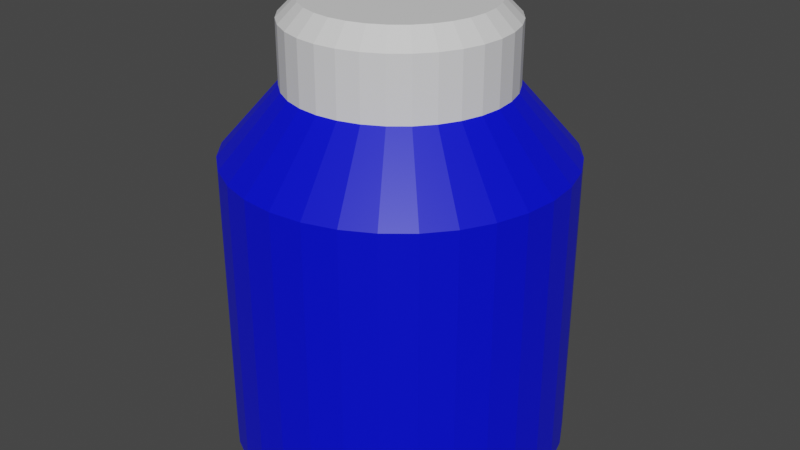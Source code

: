 # Source: Banka.blend  (saved by Blender 3.1.7; exported with 4.5.12 LTS)
import bpy
from mathutils import Matrix  # noqa: F401  (used for matrix-valued properties, if any)

bpy.ops.wm.read_factory_settings(use_empty=True)
scene = bpy.context.scene
scene.name = 'Scene'

# ---- collections
col_collection = bpy.data.collections.new('Collection'); scene.collection.children.link(col_collection)

# ---- materials (node trees are filled in below, after node groups)
mat_material = bpy.data.materials.new('Material')
mat_material.alpha_threshold = 0.0
mat_material.use_transparent_shadow = False
mat_material.line_color = (0.0, 0.0, 0.0, 1.0)
mat_material_001 = bpy.data.materials.new('Material.001')
mat_material_001.use_transparent_shadow = False

# ---- node groups
ng_auto_smooth = bpy.data.node_groups.new('Auto Smooth', 'GeometryNodeTree')
_s = ng_auto_smooth.interface.new_socket(name='Geometry', in_out='OUTPUT', socket_type='NodeSocketGeometry')
_s = ng_auto_smooth.interface.new_socket(name='Geometry', in_out='INPUT', socket_type='NodeSocketGeometry')
_s = ng_auto_smooth.interface.new_socket(name='Angle', in_out='INPUT', socket_type='NodeSocketFloat')
_s.subtype = 'ANGLE'
_s.min_value = 0.0
_s.max_value = 3.142
ng_auto_smooth.is_modifier = True
_N = ng_auto_smooth.nodes; _L = ng_auto_smooth.links
n0 = _N.new('NodeGroupOutput'); n0.name = 'Group Output'; n0.location = (480, -100)
n1 = _N.new('NodeGroupInput'); n1.name = 'Group Input'; n1.location = (-420, -300)
n2 = _N.new('NodeGroupInput'); n2.name = 'Group Input.001'; n2.location = (-60, -100)
n3 = _N.new('GeometryNodeSetShadeSmooth'); n3.name = 'Set Shade Smooth'; n3.location = (120, -100)
n3.domain = 'EDGE'
n4 = _N.new('GeometryNodeSetShadeSmooth'); n4.name = 'Set Shade Smooth.001'; n4.location = (300, -100)
n5 = _N.new('GeometryNodeInputMeshEdgeAngle'); n5.name = 'Edge Angle'; n5.location = (-420, -220)
n6 = _N.new('GeometryNodeInputEdgeSmooth'); n6.name = 'Is Edge Smooth'; n6.location = (-60, -160)
n7 = _N.new('GeometryNodeInputShadeSmooth'); n7.name = 'Is Face Smooth'; n7.location = (-240, -340)
n8 = _N.new('FunctionNodeBooleanMath'); n8.name = 'Boolean Math'; n8.location = (-60, -220)
n9 = _N.new('FunctionNodeCompare'); n9.name = 'Compare'; n9.location = (-240, -180)
n9.operation = 'LESS_EQUAL'
_L.new(n5.outputs[0], n9.inputs[0])
_L.new(n4.outputs[0], n0.inputs[0])
_L.new(n1.outputs[1], n9.inputs[1])
_L.new(n9.outputs[0], n8.inputs[0])
_L.new(n7.outputs[0], n8.inputs[1])
_L.new(n2.outputs[0], n3.inputs[0])
_L.new(n6.outputs[0], n3.inputs[1])
_L.new(n3.outputs[0], n4.inputs[0])
_L.new(n8.outputs[0], n3.inputs[2])
n0.is_active_output = True

# ---- material node trees
mat_material.use_nodes = True; mat_material.node_tree.nodes.clear()
_N = mat_material.node_tree.nodes; _L = mat_material.node_tree.links
n0 = _N.new('ShaderNodeOutputMaterial'); n0.name = 'Material Output'; n0.location = (300, 300)
n1 = _N.new('ShaderNodeBsdfPrincipled'); n1.name = 'Principled BSDF'; n1.location = (10, 300)
n1.distribution = 'GGX'
n1.subsurface_method = 'RANDOM_WALK_SKIN'
n1.inputs[0].default_value = (0.0, 0.003671, 0.8, 1.0)
n1.inputs[2].default_value = 0.4
n1.inputs[3].default_value = 1.45
n1.inputs[27].default_value = (0.0, 0.0, 0.0, 1.0)
n1.inputs[28].default_value = 1.0
_L.new(n1.outputs[0], n0.inputs[0])
n0.is_active_output = True
mat_material_001.use_nodes = True; mat_material_001.node_tree.nodes.clear()
_N = mat_material_001.node_tree.nodes; _L = mat_material_001.node_tree.links
n0 = _N.new('ShaderNodeBsdfPrincipled'); n0.name = 'Principled BSDF'; n0.location = (10, 300)
n0.distribution = 'GGX'
n0.subsurface_method = 'RANDOM_WALK_SKIN'
n0.inputs[3].default_value = 1.45
n0.inputs[27].default_value = (0.0, 0.0, 0.0, 1.0)
n0.inputs[28].default_value = 1.0
n1 = _N.new('ShaderNodeOutputMaterial'); n1.name = 'Material Output'; n1.location = (300, 300)
_L.new(n0.outputs[0], n1.inputs[0])
n1.is_active_output = True

# ---- world
world_world = bpy.data.worlds.new('World'); scene.world = world_world
world_world.use_nodes = True; world_world.node_tree.nodes.clear()
_N = world_world.node_tree.nodes; _L = world_world.node_tree.links
n0 = _N.new('ShaderNodeOutputWorld'); n0.name = 'World Output'; n0.location = (300, 300)
n1 = _N.new('ShaderNodeBackground'); n1.name = 'Background'; n1.location = (10, 300)
n1.inputs[0].default_value = (0.05088, 0.05088, 0.05088, 1.0)
_L.new(n1.outputs[0], n0.inputs[0])
n0.is_active_output = True
world_world.color = (0.05088, 0.05088, 0.05088)
world_world.use_sun_shadow = False
world_world.sun_shadow_jitter_overblur = 0.0

# ---- meshes
me_cylinder = bpy.data.meshes.new('Cylinder')
me_cylinder.from_pydata([(0.0, 1.0, 1.0), (0.1951, 0.9808, 1.0), (0.3827, 0.9239, 1.0), (0.5556, 0.8315, 1.0), (0.7071, 0.7071, 1.0), (0.8315, 0.5556, 1.0), (0.9239, 0.3827, 1.0), (0.9808, 0.1951, 1.0), (1.0, -4.371e-08, 1.0), (0.9808, -0.1951, 1.0), (0.9239, -0.3827, 1.0), (0.8315, -0.5556, 1.0), (0.7071, -0.7071, 1.0), (0.5556, -0.8315, 1.0), (0.3827, -0.9239, 1.0), (0.1951, -0.9808, 1.0), (-8.742e-08, -1.0, 1.0), (-0.1951, -0.9808, 1.0), (-0.3827, -0.9239, 1.0), (-0.5556, -0.8315, 1.0), (-0.7071, -0.7071, 1.0), (-0.8315, -0.5556, 1.0), (-0.9239, -0.3827, 1.0), (-0.9808, -0.1951, 1.0), (-1.0, 1.192e-08, 1.0), (-0.9808, 0.1951, 1.0), (-0.9239, 0.3827, 1.0), (-0.8315, 0.5556, 1.0), (-0.7071, 0.7071, 1.0), (-0.5556, 0.8315, 1.0), (-0.3827, 0.9239, 1.0), (-0.1951, 0.9808, 1.0), (-0.1262, 0.6343, 1.399), (-0.2475, 0.5975, 1.399), (-0.3593, 0.5378, 1.399), (-0.4573, 0.4573, 1.399), (-0.5378, 0.3593, 1.399), (-0.5975, 0.2475, 1.399), (-0.6343, 0.1262, 1.399), (-0.6468, 1.133e-09, 1.399), (-0.6343, -0.1262, 1.399), (-0.5975, -0.2475, 1.399), (-0.5378, -0.3593, 1.399), (-0.4573, -0.4573, 1.399), (-0.3593, -0.5378, 1.399), (-0.2475, -0.5975, 1.399), (-0.1262, -0.6343, 1.399), (-3.879e-08, -0.6468, 1.399), (0.1262, -0.6343, 1.399), (0.2475, -0.5975, 1.399), (0.3593, -0.5378, 1.399), (0.4573, -0.4573, 1.399), (0.5378, -0.3593, 1.399), (0.5975, -0.2475, 1.399), (0.6343, -0.1262, 1.399), (0.6468, -3.485e-08, 1.399), (0.6343, 0.1262, 1.399), (0.5975, 0.2475, 1.399), (0.5378, 0.3593, 1.399), (0.4573, 0.4573, 1.399), (0.3593, 0.5378, 1.399), (0.2475, 0.5975, 1.399), (1.775e-08, 0.6468, 1.399), (0.1262, 0.6343, 1.399), (0.02839, 0.7735, -0.7595), (-4.144e-08, 0.7198, -0.7542), (-0.02839, 0.7735, -0.7595), (0.1231, 0.7642, -0.7595), (0.1788, 0.7531, -0.7595), (0.1404, 0.7059, -0.7542), (0.2698, 0.7255, -0.7595), (0.3222, 0.7038, -0.7595), (0.2754, 0.665, -0.7542), (0.4061, 0.6589, -0.7595), (0.4534, 0.6274, -0.7595), (0.3999, 0.5985, -0.7542), (0.5269, 0.567, -0.7595), (0.567, 0.5269, -0.7595), (0.509, 0.509, -0.7542), (0.6274, 0.4534, -0.7595), (0.6589, 0.4061, -0.7595), (0.5985, 0.3999, -0.7542), (0.7038, 0.3222, -0.7595), (0.7255, 0.2698, -0.7595), (0.665, 0.2754, -0.7542), (0.7531, 0.1788, -0.7595), (0.7642, 0.1231, -0.7595), (0.7059, 0.1404, -0.7542), (0.7735, 0.02839, -0.7595), (0.7735, -0.02839, -0.7595), (0.7198, -4.657e-08, -0.7542), (0.7642, -0.1231, -0.7595), (0.7531, -0.1788, -0.7595), (0.7059, -0.1404, -0.7542), (0.7255, -0.2698, -0.7595), (0.7038, -0.3222, -0.7595), (0.665, -0.2754, -0.7542), (0.6589, -0.4061, -0.7595), (0.6274, -0.4534, -0.7595), (0.5985, -0.3999, -0.7542), (0.567, -0.5269, -0.7595), (0.5269, -0.567, -0.7595), (0.509, -0.509, -0.7542), (0.4534, -0.6274, -0.7595), (0.4061, -0.6589, -0.7595), (0.3999, -0.5985, -0.7542), (0.3222, -0.7038, -0.7595), (0.2698, -0.7255, -0.7595), (0.2754, -0.665, -0.7542), (0.1788, -0.7531, -0.7595), (0.1231, -0.7642, -0.7595), (0.1404, -0.7059, -0.7542), (0.02839, -0.7735, -0.7595), (-0.02839, -0.7735, -0.7595), (-6.822e-08, -0.7198, -0.7542), (-0.1231, -0.7642, -0.7595), (-0.1788, -0.7531, -0.7595), (-0.1404, -0.7059, -0.7542), (-0.2698, -0.7255, -0.7595), (-0.3222, -0.7038, -0.7595), (-0.2754, -0.665, -0.7542), (-0.4061, -0.6589, -0.7595), (-0.4534, -0.6274, -0.7595), (-0.3999, -0.5985, -0.7542), (-0.5269, -0.567, -0.7595), (-0.567, -0.5269, -0.7595), (-0.509, -0.509, -0.7542), (-0.6274, -0.4534, -0.7595), (-0.6589, -0.4061, -0.7595), (-0.5985, -0.3999, -0.7542), (-0.7038, -0.3222, -0.7595), (-0.7255, -0.2698, -0.7595), (-0.665, -0.2754, -0.7542), (-0.7531, -0.1788, -0.7595), (-0.7642, -0.1231, -0.7595), (-0.7059, -0.1404, -0.7542), (-0.7735, -0.02839, -0.7595), (-0.7735, 0.02839, -0.7595), (-0.7198, 1.141e-08, -0.7542), (-0.7642, 0.1231, -0.7595), (-0.7531, 0.1788, -0.7595), (-0.7059, 0.1404, -0.7542), (-0.7255, 0.2698, -0.7595), (-0.7038, 0.3222, -0.7595), (-0.665, 0.2754, -0.7542), (-0.6589, 0.4061, -0.7595), (-0.6274, 0.4534, -0.7595), (-0.5985, 0.3999, -0.7542), (-0.567, 0.5269, -0.7595), (-0.5269, 0.567, -0.7595), (-0.509, 0.509, -0.7542), (-0.4534, 0.6274, -0.7595), (-0.4061, 0.6589, -0.7595), (-0.3999, 0.5985, -0.7542), (-0.3222, 0.7038, -0.7595), (-0.2698, 0.7255, -0.7595), (-0.2754, 0.665, -0.7542), (-0.1788, 0.7531, -0.7595), (-0.1231, 0.7642, -0.7595), (-0.1404, 0.7059, -0.7542), (0.02839, 0.9692, -0.7971), (-0.02839, 0.9692, -0.7971), (0.0, 1.0, -0.7741), (0.1612, 0.9561, -0.7971), (0.1951, 0.9808, -0.7741), (0.2169, 0.945, -0.7971), (0.3447, 0.9063, -0.7971), (0.3827, 0.9239, -0.7741), (0.3971, 0.8845, -0.7971), (0.5148, 0.8216, -0.7971), (0.5556, 0.8315, -0.7741), (0.5621, 0.7901, -0.7971), (0.6652, 0.7054, -0.7971), (0.7071, 0.7071, -0.7741), (0.7054, 0.6652, -0.7971), (0.7901, 0.5621, -0.7971), (0.8315, 0.5556, -0.7741), (0.8216, 0.5148, -0.7971), (0.8845, 0.3971, -0.7971), (0.9239, 0.3827, -0.7741), (0.9063, 0.3447, -0.7971), (0.945, 0.2169, -0.7971), (0.9808, 0.1951, -0.7741), (0.9561, 0.1612, -0.7971), (0.9692, 0.02839, -0.7971), (1.0, -4.371e-08, -0.7741), (0.9692, -0.02839, -0.7971), (0.9561, -0.1612, -0.7971), (0.9808, -0.1951, -0.7741), (0.945, -0.2169, -0.7971), (0.9063, -0.3447, -0.7971), (0.9239, -0.3827, -0.7741), (0.8845, -0.3971, -0.7971), (0.8216, -0.5148, -0.7971), (0.8315, -0.5556, -0.7741), (0.7901, -0.5621, -0.7971), (0.7054, -0.6652, -0.7971), (0.7071, -0.7071, -0.7741), (0.6652, -0.7054, -0.7971), (0.5621, -0.7901, -0.7971), (0.5556, -0.8315, -0.7741), (0.5148, -0.8216, -0.7971), (0.3971, -0.8845, -0.7971), (0.3827, -0.9239, -0.7741), (0.3447, -0.9063, -0.7971), (0.2169, -0.945, -0.7971), (0.1951, -0.9808, -0.7741), (0.1612, -0.9561, -0.7971), (0.02839, -0.9692, -0.7971), (-8.742e-08, -1.0, -0.7741), (-0.02839, -0.9692, -0.7971), (-0.1612, -0.9561, -0.7971), (-0.1951, -0.9808, -0.7741), (-0.2169, -0.945, -0.7971), (-0.3447, -0.9063, -0.7971), (-0.3827, -0.9239, -0.7741), (-0.3971, -0.8845, -0.7971), (-0.5148, -0.8216, -0.7971), (-0.5556, -0.8315, -0.7741), (-0.5621, -0.7901, -0.7971), (-0.6652, -0.7054, -0.7971), (-0.7071, -0.7071, -0.7741), (-0.7054, -0.6652, -0.7971), (-0.7901, -0.5621, -0.7971), (-0.8315, -0.5556, -0.7741), (-0.8216, -0.5148, -0.7971), (-0.8845, -0.3971, -0.7971), (-0.9239, -0.3827, -0.7741), (-0.9063, -0.3447, -0.7971), (-0.945, -0.2169, -0.7971), (-0.9808, -0.1951, -0.7741), (-0.9561, -0.1612, -0.7971), (-0.9692, -0.02839, -0.7971), (-1.0, 1.192e-08, -0.7741), (-0.9692, 0.02839, -0.7971), (-0.9561, 0.1612, -0.7971), (-0.9808, 0.1951, -0.7741), (-0.945, 0.2169, -0.7971), (-0.9063, 0.3447, -0.7971), (-0.9239, 0.3827, -0.7741), (-0.8845, 0.3971, -0.7971), (-0.8216, 0.5148, -0.7971), (-0.8315, 0.5556, -0.7741), (-0.7901, 0.5621, -0.7971), (-0.7054, 0.6652, -0.7971), (-0.7071, 0.7071, -0.7741), (-0.6652, 0.7054, -0.7971), (-0.5621, 0.7901, -0.7971), (-0.5556, 0.8315, -0.7741), (-0.5148, 0.8216, -0.7971), (-0.3971, 0.8845, -0.7971), (-0.3827, 0.9239, -0.7741), (-0.3447, 0.9063, -0.7971), (-0.2169, 0.945, -0.7971), (-0.1951, 0.9808, -0.7741), (-0.1612, 0.9561, -0.7971), (0.1053, 0.5294, 1.87), (0.1262, 0.6343, 1.763), (0.2066, 0.4987, 1.87), (0.2475, 0.5975, 1.763), (0.2999, 0.4488, 1.87), (0.3593, 0.5378, 1.763), (0.3817, 0.3817, 1.87), (0.4573, 0.4573, 1.763), (0.4488, 0.2999, 1.87), (0.5378, 0.3593, 1.763), (0.4987, 0.2066, 1.87), (0.5975, 0.2475, 1.763), (0.5294, 0.1053, 1.87), (0.6343, 0.1262, 1.763), (0.5398, -2.794e-08, 1.87), (0.6468, -3.485e-08, 1.763), (0.5294, -0.1053, 1.87), (0.6343, -0.1262, 1.763), (0.4987, -0.2066, 1.87), (0.5975, -0.2475, 1.763), (0.4488, -0.2999, 1.87), (0.5378, -0.3593, 1.763), (0.3817, -0.3817, 1.87), (0.4573, -0.4573, 1.763), (0.2999, -0.4488, 1.87), (0.3593, -0.5378, 1.763), (0.2066, -0.4987, 1.87), (0.2475, -0.5975, 1.763), (0.1053, -0.5294, 1.87), (0.1262, -0.6343, 1.763), (6.054e-08, -0.5398, 1.87), (2.773e-08, -0.6468, 1.763), (-0.1053, -0.5294, 1.87), (-0.1262, -0.6343, 1.763), (-0.2066, -0.4987, 1.87), (-0.2475, -0.5975, 1.763), (-0.2999, -0.4488, 1.87), (-0.3593, -0.5378, 1.763), (-0.3817, -0.3817, 1.87), (-0.4573, -0.4573, 1.763), (-0.4488, -0.2999, 1.87), (-0.5378, -0.3593, 1.763), (-0.4987, -0.2066, 1.87), (-0.5975, -0.2475, 1.763), (-0.5294, -0.1053, 1.87), (-0.6343, -0.1262, 1.763), (-0.5398, 9.313e-10, 1.87), (-0.6468, 1.133e-09, 1.763), (-0.5294, 0.1053, 1.87), (-0.6343, 0.1262, 1.763), (-0.4987, 0.2066, 1.87), (-0.5975, 0.2475, 1.763), (-0.4488, 0.2999, 1.87), (-0.5378, 0.3593, 1.763), (-0.3817, 0.3817, 1.87), (-0.4573, 0.4573, 1.763), (-0.2999, 0.4488, 1.87), (-0.3593, 0.5378, 1.763), (-0.2066, 0.4987, 1.87), (-0.2475, 0.5975, 1.763), (-0.1053, 0.5294, 1.87), (-0.1262, 0.6343, 1.763), (5.96e-08, 0.5398, 1.87), (8.427e-08, 0.6468, 1.763)], [], [(254, 31, 0, 162), (167, 2, 3, 170), (170, 3, 4, 173), (173, 4, 5, 176), (176, 5, 6, 179), (179, 6, 7, 182), (182, 7, 8, 185), (185, 8, 9, 188), (188, 9, 10, 191), (191, 10, 11, 194), (194, 11, 12, 197), (197, 12, 13, 200), (200, 13, 14, 203), (203, 14, 15, 206), (206, 15, 16, 209), (209, 16, 17, 212), (212, 17, 18, 215), (215, 18, 19, 218), (218, 19, 20, 221), (221, 20, 21, 224), (224, 21, 22, 227), (227, 22, 23, 230), (230, 23, 24, 233), (233, 24, 25, 236), (236, 25, 26, 239), (239, 26, 27, 242), (242, 27, 28, 245), (245, 28, 29, 248), (248, 29, 30, 251), (251, 30, 31, 254), (0, 31, 32, 62), (36, 37, 307, 309), (164, 1, 2, 167), (66, 158, 255, 161), (65, 69, 72, 75, 78, 81, 84, 87, 90, 93, 96, 99, 102, 105, 108, 111, 114, 117, 120, 123, 126, 129, 132, 135, 138, 141, 144, 147, 150, 153, 156, 159), (73, 71, 168, 169), (76, 74, 171, 172), (79, 77, 174, 175), (82, 80, 177, 178), (85, 83, 180, 181), (88, 86, 183, 184), (91, 89, 186, 187), (94, 92, 189, 190), (97, 95, 192, 193), (100, 98, 195, 196), (103, 101, 198, 199), (106, 104, 201, 202), (109, 107, 204, 205), (112, 110, 207, 208), (115, 113, 210, 211), (118, 116, 213, 214), (121, 119, 216, 217), (124, 122, 219, 220), (127, 125, 222, 223), (130, 128, 225, 226), (133, 131, 228, 229), (136, 134, 231, 232), (139, 137, 234, 235), (142, 140, 237, 238), (145, 143, 240, 241), (148, 146, 243, 244), (151, 149, 246, 247), (154, 152, 249, 250), (157, 155, 252, 253), (162, 0, 1, 164), (70, 68, 165, 166), (64, 65, 66), (67, 68, 69), (70, 71, 72), (73, 74, 75), (76, 77, 78), (79, 80, 81), (82, 83, 84), (85, 86, 87), (88, 89, 90), (91, 92, 93), (94, 95, 96), (97, 98, 99), (100, 101, 102), (103, 104, 105), (106, 107, 108), (109, 110, 111), (112, 113, 114), (115, 116, 117), (118, 119, 120), (121, 122, 123), (124, 125, 126), (127, 128, 129), (130, 131, 132), (133, 134, 135), (136, 137, 138), (139, 140, 141), (142, 143, 144), (145, 146, 147), (148, 149, 150), (151, 152, 153), (154, 155, 156), (157, 158, 159), (160, 161, 162), (163, 164, 165), (166, 167, 168), (169, 170, 171), (172, 173, 174), (175, 176, 177), (178, 179, 180), (181, 182, 183), (184, 185, 186), (187, 188, 189), (190, 191, 192), (193, 194, 195), (196, 197, 198), (199, 200, 201), (202, 203, 204), (205, 206, 207), (208, 209, 210), (211, 212, 213), (214, 215, 216), (217, 218, 219), (220, 221, 222), (223, 224, 225), (226, 227, 228), (229, 230, 231), (232, 233, 234), (235, 236, 237), (238, 239, 240), (241, 242, 243), (244, 245, 246), (247, 248, 249), (250, 251, 252), (253, 254, 255), (162, 164, 163, 160), (164, 167, 166, 165), (167, 170, 169, 168), (170, 173, 172, 171), (173, 176, 175, 174), (176, 179, 178, 177), (179, 182, 181, 180), (182, 185, 184, 183), (185, 188, 187, 186), (188, 191, 190, 189), (191, 194, 193, 192), (194, 197, 196, 195), (197, 200, 199, 198), (200, 203, 202, 201), (203, 206, 205, 204), (206, 209, 208, 207), (209, 212, 211, 210), (212, 215, 214, 213), (215, 218, 217, 216), (218, 221, 220, 219), (221, 224, 223, 222), (224, 227, 226, 225), (227, 230, 229, 228), (230, 233, 232, 231), (233, 236, 235, 234), (236, 239, 238, 237), (239, 242, 241, 240), (242, 245, 244, 243), (245, 248, 247, 246), (248, 251, 250, 249), (251, 254, 253, 252), (254, 162, 161, 255), (64, 67, 69, 65), (68, 70, 72, 69), (71, 73, 75, 72), (74, 76, 78, 75), (77, 79, 81, 78), (80, 82, 84, 81), (83, 85, 87, 84), (86, 88, 90, 87), (89, 91, 93, 90), (92, 94, 96, 93), (95, 97, 99, 96), (98, 100, 102, 99), (101, 103, 105, 102), (104, 106, 108, 105), (107, 109, 111, 108), (110, 112, 114, 111), (113, 115, 117, 114), (116, 118, 120, 117), (119, 121, 123, 120), (122, 124, 126, 123), (125, 127, 129, 126), (128, 130, 132, 129), (131, 133, 135, 132), (134, 136, 138, 135), (137, 139, 141, 138), (140, 142, 144, 141), (143, 145, 147, 144), (146, 148, 150, 147), (149, 151, 153, 150), (152, 154, 156, 153), (155, 157, 159, 156), (158, 66, 65, 159), (165, 68, 67, 163), (66, 161, 160, 64), (168, 71, 70, 166), (171, 74, 73, 169), (174, 77, 76, 172), (177, 80, 79, 175), (180, 83, 82, 178), (183, 86, 85, 181), (186, 89, 88, 184), (189, 92, 91, 187), (192, 95, 94, 190), (195, 98, 97, 193), (198, 101, 100, 196), (201, 104, 103, 199), (204, 107, 106, 202), (207, 110, 109, 205), (210, 113, 112, 208), (213, 116, 115, 211), (216, 119, 118, 214), (219, 122, 121, 217), (222, 125, 124, 220), (225, 128, 127, 223), (228, 131, 130, 226), (231, 134, 133, 229), (234, 137, 136, 232), (237, 140, 139, 235), (240, 143, 142, 238), (243, 146, 145, 241), (246, 149, 148, 244), (249, 152, 151, 247), (252, 155, 154, 250), (255, 158, 157, 253), (67, 64, 160, 163), (10, 9, 54, 53), (19, 18, 45, 44), (28, 27, 36, 35), (6, 5, 58, 57), (15, 14, 49, 48), (24, 23, 40, 39), (2, 1, 63, 61), (11, 10, 53, 52), (20, 19, 44, 43), (29, 28, 35, 34), (7, 6, 57, 56), (16, 15, 48, 47), (25, 24, 39, 38), (3, 2, 61, 60), (12, 11, 52, 51), (21, 20, 43, 42), (30, 29, 34, 33), (8, 7, 56, 55), (17, 16, 47, 46), (26, 25, 38, 37), (4, 3, 60, 59), (13, 12, 51, 50), (22, 21, 42, 41), (31, 30, 33, 32), (9, 8, 55, 54), (18, 17, 46, 45), (27, 26, 37, 36), (5, 4, 59, 58), (14, 13, 50, 49), (23, 22, 41, 40), (1, 0, 62, 63), (60, 61, 259, 261), (54, 55, 271, 273), (45, 46, 289, 291), (46, 47, 287, 289), (37, 38, 305, 307), (55, 56, 269, 271), (38, 39, 303, 305), (56, 57, 267, 269), (47, 48, 285, 287), (48, 49, 283, 285), (39, 40, 301, 303), (57, 58, 265, 267), (40, 41, 299, 301), (58, 59, 263, 265), (62, 32, 317, 319), (49, 50, 281, 283), (32, 33, 315, 317), (50, 51, 279, 281), (41, 42, 297, 299), (59, 60, 261, 263), (42, 43, 295, 297), (256, 318, 316, 314, 312, 310, 308, 306, 304, 302, 300, 298, 296, 294, 292, 290, 288, 286, 284, 282, 280, 278, 276, 274, 272, 270, 268, 266, 264, 262, 260, 258), (33, 34, 313, 315), (51, 52, 277, 279), (34, 35, 311, 313), (52, 53, 275, 277), (43, 44, 293, 295), (61, 63, 257, 259), (44, 45, 291, 293), (35, 36, 309, 311), (53, 54, 273, 275), (259, 257, 256, 258), (263, 261, 260, 262), (267, 265, 264, 266), (271, 269, 268, 270), (275, 273, 272, 274), (279, 277, 276, 278), (283, 281, 280, 282), (287, 285, 284, 286), (291, 289, 288, 290), (295, 293, 292, 294), (299, 297, 296, 298), (303, 301, 300, 302), (307, 305, 304, 306), (311, 309, 308, 310), (315, 313, 312, 314), (257, 319, 318, 256), (261, 259, 258, 260), (265, 263, 262, 264), (269, 267, 266, 268), (273, 271, 270, 272), (277, 275, 274, 276), (281, 279, 278, 280), (285, 283, 282, 284), (289, 287, 286, 288), (293, 291, 290, 292), (297, 295, 294, 296), (301, 299, 298, 300), (305, 303, 302, 304), (309, 307, 306, 308), (313, 311, 310, 312), (317, 315, 314, 316), (319, 317, 316, 318), (63, 62, 319, 257)])
me_cylinder.polygons.foreach_set('material_index', [0, 0, 0, 0, 0, 0, 0, 0, 0, 0, 0, 0, 0, 0, 0, 0, 0, 0, 0, 0, 0, 0, 0, 0, 0, 0, 0, 0, 0, 0, 0, 1, 0, 0, 0, 0, 0, 0, 0, 0, 0, 0, 0, 0, 0, 0, 0, 0, 0, 0, 0, 0, 0, 0, 0, 0, 0, 0, 0, 0, 0, 0, 0, 0, 0, 0, 0, 0, 0, 0, 0, 0, 0, 0, 0, 0, 0, 0, 0, 0, 0, 0, 0, 0, 0, 0, 0, 0, 0, 0, 0, 0, 0, 0, 0, 0, 0, 0, 0, 0, 0, 0, 0, 0, 0, 0, 0, 0, 0, 0, 0, 0, 0, 0, 0, 0, 0, 0, 0, 0, 0, 0, 0, 0, 0, 0, 0, 0, 0, 0, 0, 0, 0, 0, 0, 0, 0, 0, 0, 0, 0, 0, 0, 0, 0, 0, 0, 0, 0, 0, 0, 0, 0, 0, 0, 0, 0, 0, 0, 0, 0, 0, 0, 0, 0, 0, 0, 0, 0, 0, 0, 0, 0, 0, 0, 0, 0, 0, 0, 0, 0, 0, 0, 0, 0, 0, 0, 0, 0, 0, 0, 0, 0, 0, 0, 0, 0, 0, 0, 0, 0, 0, 0, 0, 0, 0, 0, 0, 0, 0, 0, 0, 0, 0, 0, 0, 0, 0, 0, 0, 0, 0, 0, 0, 0, 0, 0, 0, 0, 0, 0, 0, 0, 0, 0, 0, 0, 0, 0, 0, 0, 0, 0, 0, 0, 0, 0, 0, 0, 0, 0, 0, 0, 0, 0, 0, 0, 0, 1, 1, 1, 1, 1, 1, 1, 1, 1, 1, 1, 1, 1, 1, 1, 1, 1, 1, 1, 1, 1, 1, 1, 1, 1, 1, 1, 1, 1, 1, 1, 1, 1, 1, 1, 1, 1, 1, 1, 1, 1, 1, 1, 1, 1, 1, 1, 1, 1, 1, 1, 1, 1, 1, 1, 1, 1, 1, 1, 1, 1, 1, 1, 1])
_uv = me_cylinder.uv_layers.new(name='UVMap')
_uv.uv.foreach_set('vector', [0.03125, 0.5079, 0.03125, 1.0, 0.0, 1.0, 0.0, 0.5079, 0.9375, 0.5079, 0.9375, 1.0, 0.9062, 1.0, 0.9062, 0.5079, 0.9062, 0.5079, 0.9062, 1.0, 0.875, 1.0, 0.875, 0.5079, 0.875, 0.5079, 0.875, 1.0, 0.8438, 1.0, 0.8438, 0.5079, 0.8438, 0.5079, 0.8438, 1.0, 0.8125, 1.0, 0.8125, 0.5079, 0.8125, 0.5079, 0.8125, 1.0, 0.7812, 1.0, 0.7812, 0.5079, 0.7812, 0.5079, 0.7812, 1.0, 0.75, 1.0, 0.75, 0.5079, 0.75, 0.5079, 0.75, 1.0, 0.7188, 1.0, 0.7188, 0.5079, 0.7188, 0.5079, 0.7188, 1.0, 0.6875, 1.0, 0.6875, 0.5079, 0.6875, 0.5079, 0.6875, 1.0, 0.6562, 1.0, 0.6562, 0.5079, 0.6562, 0.5079, 0.6562, 1.0, 0.625, 1.0, 0.625, 0.5079, 0.625, 0.5079, 0.625, 1.0, 0.5938, 1.0, 0.5938, 0.5079, 0.5938, 0.5079, 0.5938, 1.0, 0.5625, 1.0, 0.5625, 0.5079, 0.5625, 0.5079, 0.5625, 1.0, 0.5312, 1.0, 0.5312, 0.5079, 0.5312, 0.5079, 0.5312, 1.0, 0.5, 1.0, 0.5, 0.5079, 0.5, 0.5079, 0.5, 1.0, 0.4688, 1.0, 0.4688, 0.5079, 0.4688, 0.5079, 0.4688, 1.0, 0.4375, 1.0, 0.4375, 0.5079, 0.4375, 0.5079, 0.4375, 1.0, 0.4062, 1.0, 0.4062, 0.5079, 0.4062, 0.5079, 0.4062, 1.0, 0.375, 1.0, 0.375, 0.5079, 0.375, 0.5079, 0.375, 1.0, 0.3438, 1.0, 0.3438, 0.5079, 0.3438, 0.5079, 0.3438, 1.0, 0.3125, 1.0, 0.3125, 0.5079, 0.3125, 0.5079, 0.3125, 1.0, 0.2812, 1.0, 0.2812, 0.5079, 0.2812, 0.5079, 0.2812, 1.0, 0.25, 1.0, 0.25, 0.5079, 0.25, 0.5079, 0.25, 1.0, 0.2188, 1.0, 0.2188, 0.5079, 0.2188, 0.5079, 0.2188, 1.0, 0.1875, 1.0, 0.1875, 0.5079, 0.1875, 0.5079, 0.1875, 1.0, 0.1562, 1.0, 0.1562, 0.5079, 0.1562, 0.5079, 0.1562, 1.0, 0.125, 1.0, 0.125, 0.5079, 0.125, 0.5079, 0.125, 1.0, 0.09375, 1.0, 0.09375, 0.5079, 0.09375, 0.5079, 0.09375, 1.0, 0.0625, 1.0, 0.0625, 0.5079, 0.0625, 0.5079, 0.0625, 1.0, 0.03125, 1.0, 0.03125, 0.5079, 0.0, 1.0, 0.03125, 1.0, 0.03125, 1.0, 0.0, 1.0, 0.1562, 1.0, 0.1875, 1.0, 0.1875, 1.0, 0.1562, 1.0, 0.9688, 0.5079, 0.9688, 1.0, 0.9375, 1.0, 0.9375, 0.5079, 0.7432, 0.4356, 0.7205, 0.4334, 0.7113, 0.4795, 0.7432, 0.4826, 0.75, 0.4227, 0.7837, 0.4194, 0.8161, 0.4096, 0.846, 0.3936, 0.8721, 0.3721, 0.8936, 0.346, 0.9096, 0.3161, 0.9194, 0.2837, 0.9227, 0.25, 0.9194, 0.2163, 0.9096, 0.1839, 0.8936, 0.154, 0.8721, 0.1279, 0.846, 0.1064, 0.8161, 0.0904, 0.7837, 0.08057, 0.75, 0.07726, 0.7163, 0.08057, 0.6839, 0.0904, 0.654, 0.1064, 0.6279, 0.1279, 0.6064, 0.154, 0.5904, 0.1839, 0.5806, 0.2163, 0.5773, 0.25, 0.5806, 0.2837, 0.5904, 0.3161, 0.6064, 0.346, 0.6279, 0.3721, 0.654, 0.3936, 0.6839, 0.4096, 0.7163, 0.4194, 0.8475, 0.4081, 0.8273, 0.4189, 0.8453, 0.4623, 0.8736, 0.4472, 0.8765, 0.3861, 0.8588, 0.4006, 0.8849, 0.4396, 0.9097, 0.4193, 0.9006, 0.3588, 0.8861, 0.3765, 0.9193, 0.4097, 0.9396, 0.3849, 0.9189, 0.3273, 0.9081, 0.3475, 0.9472, 0.3736, 0.9623, 0.3453, 0.9307, 0.2929, 0.9241, 0.3147, 0.9675, 0.3327, 0.9768, 0.3021, 0.9356, 0.2568, 0.9334, 0.2795, 0.9795, 0.2887, 0.9826, 0.2568, 0.9334, 0.2205, 0.9356, 0.2432, 0.9826, 0.2432, 0.9795, 0.2113, 0.9241, 0.1853, 0.9307, 0.2071, 0.9768, 0.1979, 0.9675, 0.1673, 0.9081, 0.1525, 0.9189, 0.1727, 0.9623, 0.1547, 0.9472, 0.1264, 0.8861, 0.1235, 0.9006, 0.1412, 0.9396, 0.1151, 0.9193, 0.09034, 0.8588, 0.09943, 0.8765, 0.1139, 0.9097, 0.08071, 0.8849, 0.06038, 0.8273, 0.08109, 0.8475, 0.09186, 0.8736, 0.05281, 0.8453, 0.03771, 0.7929, 0.06925, 0.8147, 0.07588, 0.8327, 0.03249, 0.8021, 0.02319, 0.7568, 0.06435, 0.7795, 0.06659, 0.7887, 0.02054, 0.7568, 0.0174, 0.7205, 0.06659, 0.7432, 0.06435, 0.7432, 0.0174, 0.7113, 0.02054, 0.6853, 0.07588, 0.7071, 0.06925, 0.6979, 0.02319, 0.6673, 0.03249, 0.6525, 0.09186, 0.6727, 0.08109, 0.6547, 0.03771, 0.6264, 0.05281, 0.6235, 0.1139, 0.6412, 0.09943, 0.6151, 0.06038, 0.5903, 0.08071, 0.5994, 0.1412, 0.6139, 0.1235, 0.5807, 0.09034, 0.5604, 0.1151, 0.5811, 0.1727, 0.5919, 0.1525, 0.5528, 0.1264, 0.5377, 0.1547, 0.5693, 0.2071, 0.5759, 0.1853, 0.5325, 0.1673, 0.5232, 0.1979, 0.5644, 0.2432, 0.5666, 0.2205, 0.5205, 0.2113, 0.5174, 0.2432, 0.5666, 0.2795, 0.5644, 0.2568, 0.5174, 0.2568, 0.5205, 0.2887, 0.5759, 0.3147, 0.5693, 0.2929, 0.5232, 0.3021, 0.5325, 0.3327, 0.5919, 0.3475, 0.5811, 0.3273, 0.5377, 0.3453, 0.5528, 0.3736, 0.6139, 0.3765, 0.5994, 0.3588, 0.5604, 0.3849, 0.5807, 0.4097, 0.6412, 0.4006, 0.6235, 0.3861, 0.5903, 0.4193, 0.6151, 0.4396, 0.6727, 0.4189, 0.6525, 0.4081, 0.6264, 0.4472, 0.6547, 0.4623, 0.7071, 0.4307, 0.6853, 0.4241, 0.6673, 0.4675, 0.6979, 0.4768, 1.0, 0.5079, 1.0, 1.0, 0.9688, 1.0, 0.9688, 0.5079, 0.8147, 0.4241, 0.7929, 0.4307, 0.8021, 0.4768, 0.8327, 0.4675, 0.7568, 0.4356, 0.75, 0.4227, 0.7432, 0.4356, 0.7795, 0.4334, 0.7929, 0.4307, 0.7837, 0.4194, 0.8147, 0.4241, 0.8273, 0.4189, 0.8161, 0.4096, 0.8475, 0.4081, 0.8588, 0.4006, 0.846, 0.3936, 0.8765, 0.3861, 0.8861, 0.3765, 0.8721, 0.3721, 0.9006, 0.3588, 0.9081, 0.3475, 0.8936, 0.346, 0.9189, 0.3273, 0.9241, 0.3147, 0.9096, 0.3161, 0.9307, 0.2929, 0.9334, 0.2795, 0.9194, 0.2837, 0.9356, 0.2568, 0.9356, 0.2432, 0.9227, 0.25, 0.9334, 0.2205, 0.9307, 0.2071, 0.9194, 0.2163, 0.9241, 0.1853, 0.9189, 0.1727, 0.9096, 0.1839, 0.9081, 0.1525, 0.9006, 0.1412, 0.8936, 0.154, 0.8861, 0.1235, 0.8765, 0.1139, 0.8721, 0.1279, 0.8588, 0.09943, 0.8475, 0.09186, 0.846, 0.1064, 0.8273, 0.08109, 0.8147, 0.07588, 0.8161, 0.0904, 0.7929, 0.06925, 0.7795, 0.06659, 0.7837, 0.08057, 0.7568, 0.06435, 0.7432, 0.06435, 0.75, 0.07726, 0.7205, 0.06659, 0.7071, 0.06925, 0.7163, 0.08057, 0.6853, 0.07588, 0.6727, 0.08109, 0.6839, 0.0904, 0.6525, 0.09186, 0.6412, 0.09943, 0.654, 0.1064, 0.6235, 0.1139, 0.6139, 0.1235, 0.6279, 0.1279, 0.5994, 0.1412, 0.5919, 0.1525, 0.6064, 0.154, 0.5811, 0.1727, 0.5759, 0.1853, 0.5904, 0.1839, 0.5693, 0.2071, 0.5666, 0.2205, 0.5806, 0.2163, 0.5644, 0.2432, 0.5644, 0.2568, 0.5773, 0.25, 0.5666, 0.2795, 0.5693, 0.2929, 0.5806, 0.2837, 0.5759, 0.3147, 0.5811, 0.3273, 0.5904, 0.3161, 0.5919, 0.3475, 0.5994, 0.3588, 0.6064, 0.346, 0.6139, 0.3765, 0.6235, 0.3861, 0.6279, 0.3721, 0.6412, 0.4006, 0.6525, 0.4081, 0.654, 0.3936, 0.6727, 0.4189, 0.6853, 0.4241, 0.6839, 0.4096, 0.7071, 0.4307, 0.7205, 0.4334, 0.7163, 0.4194, -0.004023, 0.5015, 0.004986, 0.5, 0.0, 0.5079, 0.9737, 0.5015, 0.9688, 0.5079, 0.9688, 0.5015, 0.9425, 0.5015, 0.9375, 0.5079, 0.9375, 0.5015, 0.9112, 0.5015, 0.9062, 0.5079, 0.9062, 0.5015, 0.88, 0.5015, 0.875, 0.5079, 0.875, 0.5015, 0.8487, 0.5015, 0.8438, 0.5079, 0.8438, 0.5015, 0.8175, 0.5015, 0.8125, 0.5079, 0.8125, 0.5015, 0.7862, 0.5015, 0.7812, 0.5079, 0.7812, 0.5015, 0.754, 0.5015, 0.75, 0.5079, 0.745, 0.5, 0.7228, 0.5015, 0.7188, 0.5079, 0.7138, 0.5, 0.6915, 0.5015, 0.6875, 0.5079, 0.6825, 0.5, 0.6603, 0.5015, 0.6562, 0.5079, 0.6513, 0.5, 0.629, 0.5015, 0.625, 0.5079, 0.62, 0.5, 0.5978, 0.5015, 0.5938, 0.5079, 0.5888, 0.5, 0.5665, 0.5015, 0.5625, 0.5079, 0.5575, 0.5, 0.5353, 0.5015, 0.5312, 0.5079, 0.5263, 0.5, 0.504, 0.5015, 0.5, 0.5079, 0.495, 0.5, 0.4728, 0.5015, 0.4688, 0.5079, 0.4638, 0.5, 0.4415, 0.5015, 0.4375, 0.5079, 0.4325, 0.5, 0.4103, 0.5015, 0.4062, 0.5079, 0.4013, 0.5, 0.379, 0.5015, 0.375, 0.5079, 0.37, 0.5, 0.3478, 0.5015, 0.3438, 0.5079, 0.3388, 0.5, 0.3165, 0.5015, 0.3125, 0.5079, 0.3075, 0.5, 0.2853, 0.5015, 0.2812, 0.5079, 0.2763, 0.5, 0.255, 0.5015, 0.25, 0.5079, 0.25, 0.5015, 0.2237, 0.5015, 0.2188, 0.5079, 0.2188, 0.5015, 0.1925, 0.5015, 0.1875, 0.5079, 0.1875, 0.5015, 0.1612, 0.5015, 0.1562, 0.5079, 0.1562, 0.5015, 0.13, 0.5015, 0.125, 0.5079, 0.125, 0.5015, 0.09874, 0.5015, 0.09375, 0.5079, 0.09375, 0.5015, 0.06749, 0.5015, 0.0625, 0.5079, 0.0625, 0.5015, 0.03624, 0.5015, 0.03125, 0.5079, 0.03125, 0.5015, 1.0, 0.5079, 0.9688, 0.5079, 0.9737, 0.5, 0.995, 0.5, 0.9688, 0.5079, 0.9375, 0.5079, 0.9425, 0.5, 0.9638, 0.5, 0.9375, 0.5079, 0.9062, 0.5079, 0.9112, 0.5, 0.9325, 0.5, 0.9062, 0.5079, 0.875, 0.5079, 0.88, 0.5, 0.9013, 0.5, 0.875, 0.5079, 0.8438, 0.5079, 0.8487, 0.5, 0.87, 0.5, 0.8438, 0.5079, 0.8125, 0.5079, 0.8175, 0.5, 0.8388, 0.5, 0.8125, 0.5079, 0.7812, 0.5079, 0.7862, 0.5, 0.8075, 0.5, 0.7812, 0.5079, 0.75, 0.5079, 0.755, 0.5, 0.7763, 0.5, 0.75, 0.5079, 0.7188, 0.5079, 0.7237, 0.5, 0.745, 0.5, 0.7188, 0.5079, 0.6875, 0.5079, 0.6925, 0.5, 0.7138, 0.5, 0.6875, 0.5079, 0.6562, 0.5079, 0.6612, 0.5, 0.6825, 0.5, 0.6562, 0.5079, 0.625, 0.5079, 0.63, 0.5, 0.6513, 0.5, 0.625, 0.5079, 0.5938, 0.5079, 0.5987, 0.5, 0.62, 0.5, 0.5938, 0.5079, 0.5625, 0.5079, 0.5675, 0.5, 0.5888, 0.5, 0.5625, 0.5079, 0.5312, 0.5079, 0.5362, 0.5, 0.5575, 0.5, 0.5312, 0.5079, 0.5, 0.5079, 0.505, 0.5, 0.5263, 0.5, 0.5, 0.5079, 0.4688, 0.5079, 0.4737, 0.5, 0.495, 0.5, 0.4688, 0.5079, 0.4375, 0.5079, 0.4425, 0.5, 0.4638, 0.5, 0.4375, 0.5079, 0.4062, 0.5079, 0.4112, 0.5, 0.4325, 0.5, 0.4062, 0.5079, 0.375, 0.5079, 0.38, 0.5, 0.4013, 0.5, 0.375, 0.5079, 0.3438, 0.5079, 0.3487, 0.5, 0.37, 0.5, 0.3438, 0.5079, 0.3125, 0.5079, 0.3175, 0.5, 0.3388, 0.5, 0.3125, 0.5079, 0.2812, 0.5079, 0.2862, 0.5, 0.3075, 0.5, 0.2812, 0.5079, 0.25, 0.5079, 0.255, 0.5, 0.2763, 0.5, 0.25, 0.5079, 0.2188, 0.5079, 0.2237, 0.5, 0.245, 0.5, 0.2188, 0.5079, 0.1875, 0.5079, 0.1925, 0.5, 0.2138, 0.5, 0.1875, 0.5079, 0.1562, 0.5079, 0.1612, 0.5, 0.1825, 0.5, 0.1562, 0.5079, 0.125, 0.5079, 0.13, 0.5, 0.1513, 0.5, 0.125, 0.5079, 0.09375, 0.5079, 0.09874, 0.5, 0.12, 0.5, 0.09375, 0.5079, 0.0625, 0.5079, 0.06749, 0.5, 0.08876, 0.5, 0.0625, 0.5079, 0.03125, 0.5079, 0.03624, 0.5, 0.05751, 0.5, 0.03125, 0.5079, 0.0, 0.5079, 0.004986, 0.5, 0.02626, 0.5, 0.7568, 0.4356, 0.7795, 0.4334, 0.7837, 0.4194, 0.75, 0.4227, 0.7929, 0.4307, 0.8147, 0.4241, 0.8161, 0.4096, 0.7837, 0.4194, 0.8273, 0.4189, 0.8475, 0.4081, 0.846, 0.3936, 0.8161, 0.4096, 0.8588, 0.4006, 0.8765, 0.3861, 0.8721, 0.3721, 0.846, 0.3936, 0.8861, 0.3765, 0.9006, 0.3588, 0.8936, 0.346, 0.8721, 0.3721, 0.9081, 0.3475, 0.9189, 0.3273, 0.9096, 0.3161, 0.8936, 0.346, 0.9241, 0.3147, 0.9307, 0.2929, 0.9194, 0.2837, 0.9096, 0.3161, 0.9334, 0.2795, 0.9356, 0.2568, 0.9227, 0.25, 0.9194, 0.2837, 0.9356, 0.2432, 0.9334, 0.2205, 0.9194, 0.2163, 0.9227, 0.25, 0.9307, 0.2071, 0.9241, 0.1853, 0.9096, 0.1839, 0.9194, 0.2163, 0.9189, 0.1727, 0.9081, 0.1525, 0.8936, 0.154, 0.9096, 0.1839, 0.9006, 0.1412, 0.8861, 0.1235, 0.8721, 0.1279, 0.8936, 0.154, 0.8765, 0.1139, 0.8588, 0.09943, 0.846, 0.1064, 0.8721, 0.1279, 0.8475, 0.09186, 0.8273, 0.08109, 0.8161, 0.0904, 0.846, 0.1064, 0.8147, 0.07588, 0.7929, 0.06925, 0.7837, 0.08057, 0.8161, 0.0904, 0.7795, 0.06659, 0.7568, 0.06435, 0.75, 0.07726, 0.7837, 0.08057, 0.7432, 0.06435, 0.7205, 0.06659, 0.7163, 0.08057, 0.75, 0.07726, 0.7071, 0.06925, 0.6853, 0.07588, 0.6839, 0.0904, 0.7163, 0.08057, 0.6727, 0.08109, 0.6525, 0.09186, 0.654, 0.1064, 0.6839, 0.0904, 0.6412, 0.09943, 0.6235, 0.1139, 0.6279, 0.1279, 0.654, 0.1064, 0.6139, 0.1235, 0.5994, 0.1412, 0.6064, 0.154, 0.6279, 0.1279, 0.5919, 0.1525, 0.5811, 0.1727, 0.5904, 0.1839, 0.6064, 0.154, 0.5759, 0.1853, 0.5693, 0.2071, 0.5806, 0.2163, 0.5904, 0.1839, 0.5666, 0.2205, 0.5644, 0.2432, 0.5773, 0.25, 0.5806, 0.2163, 0.5644, 0.2568, 0.5666, 0.2795, 0.5806, 0.2837, 0.5773, 0.25, 0.5693, 0.2929, 0.5759, 0.3147, 0.5904, 0.3161, 0.5806, 0.2837, 0.5811, 0.3273, 0.5919, 0.3475, 0.6064, 0.346, 0.5904, 0.3161, 0.5994, 0.3588, 0.6139, 0.3765, 0.6279, 0.3721, 0.6064, 0.346, 0.6235, 0.3861, 0.6412, 0.4006, 0.654, 0.3936, 0.6279, 0.3721, 0.6525, 0.4081, 0.6727, 0.4189, 0.6839, 0.4096, 0.654, 0.3936, 0.6853, 0.4241, 0.7071, 0.4307, 0.7163, 0.4194, 0.6839, 0.4096, 0.7205, 0.4334, 0.7432, 0.4356, 0.75, 0.4227, 0.7163, 0.4194, 0.8021, 0.4768, 0.7929, 0.4307, 0.7795, 0.4334, 0.7887, 0.4795, 0.7432, 0.4356, 0.7432, 0.4826, 0.7568, 0.4826, 0.7568, 0.4356, 0.8453, 0.4623, 0.8273, 0.4189, 0.8147, 0.4241, 0.8327, 0.4675, 0.8849, 0.4396, 0.8588, 0.4006, 0.8475, 0.4081, 0.8736, 0.4472, 0.9193, 0.4097, 0.8861, 0.3765, 0.8765, 0.3861, 0.9097, 0.4193, 0.9472, 0.3736, 0.9081, 0.3475, 0.9006, 0.3588, 0.9396, 0.3849, 0.9675, 0.3327, 0.9241, 0.3147, 0.9189, 0.3273, 0.9623, 0.3453, 0.9795, 0.2887, 0.9334, 0.2795, 0.9307, 0.2929, 0.9768, 0.3021, 0.9826, 0.2432, 0.9356, 0.2432, 0.9356, 0.2568, 0.9826, 0.2568, 0.9768, 0.1979, 0.9307, 0.2071, 0.9334, 0.2205, 0.9795, 0.2113, 0.9623, 0.1547, 0.9189, 0.1727, 0.9241, 0.1853, 0.9675, 0.1673, 0.9396, 0.1151, 0.9006, 0.1412, 0.9081, 0.1525, 0.9472, 0.1264, 0.9097, 0.08071, 0.8765, 0.1139, 0.8861, 0.1235, 0.9193, 0.09034, 0.8736, 0.05281, 0.8475, 0.09186, 0.8588, 0.09943, 0.8849, 0.06038, 0.8327, 0.03249, 0.8147, 0.07588, 0.8273, 0.08109, 0.8453, 0.03771, 0.7887, 0.02054, 0.7795, 0.06659, 0.7929, 0.06925, 0.8021, 0.02319, 0.7432, 0.0174, 0.7432, 0.06435, 0.7568, 0.06435, 0.7568, 0.0174, 0.6979, 0.02319, 0.7071, 0.06925, 0.7205, 0.06659, 0.7113, 0.02054, 0.6547, 0.03771, 0.6727, 0.08109, 0.6853, 0.07588, 0.6673, 0.03249, 0.6151, 0.06038, 0.6412, 0.09943, 0.6525, 0.09186, 0.6264, 0.05281, 0.5807, 0.09034, 0.6139, 0.1235, 0.6235, 0.1139, 0.5903, 0.08071, 0.5528, 0.1264, 0.5919, 0.1525, 0.5994, 0.1412, 0.5604, 0.1151, 0.5325, 0.1673, 0.5759, 0.1853, 0.5811, 0.1727, 0.5377, 0.1547, 0.5205, 0.2113, 0.5666, 0.2205, 0.5693, 0.2071, 0.5232, 0.1979, 0.5174, 0.2568, 0.5644, 0.2568, 0.5644, 0.2432, 0.5174, 0.2432, 0.5232, 0.3021, 0.5693, 0.2929, 0.5666, 0.2795, 0.5205, 0.2887, 0.5377, 0.3453, 0.5811, 0.3273, 0.5759, 0.3147, 0.5325, 0.3327, 0.5604, 0.3849, 0.5994, 0.3588, 0.5919, 0.3475, 0.5528, 0.3736, 0.5903, 0.4193, 0.6235, 0.3861, 0.6139, 0.3765, 0.5807, 0.4097, 0.6264, 0.4472, 0.6525, 0.4081, 0.6412, 0.4006, 0.6151, 0.4396, 0.6673, 0.4675, 0.6853, 0.4241, 0.6727, 0.4189, 0.6547, 0.4623, 0.7113, 0.4795, 0.7205, 0.4334, 0.7071, 0.4307, 0.6979, 0.4768, 0.7795, 0.4334, 0.7568, 0.4356, 0.7568, 0.4826, 0.7887, 0.4795, 0.6875, 1.0, 0.7188, 1.0, 0.7188, 1.0, 0.6875, 1.0, 0.4062, 1.0, 0.4375, 1.0, 0.4375, 1.0, 0.4062, 1.0, 0.125, 1.0, 0.1562, 1.0, 0.1562, 1.0, 0.125, 1.0, 0.8125, 1.0, 0.8438, 1.0, 0.8438, 1.0, 0.8125, 1.0, 0.5312, 1.0, 0.5625, 1.0, 0.5625, 1.0, 0.5312, 1.0, 0.25, 1.0, 0.2812, 1.0, 0.2812, 1.0, 0.25, 1.0, 0.9375, 1.0, 0.9688, 1.0, 0.9688, 1.0, 0.9375, 1.0, 0.6562, 1.0, 0.6875, 1.0, 0.6875, 1.0, 0.6562, 1.0, 0.375, 1.0, 0.4062, 1.0, 0.4062, 1.0, 0.375, 1.0, 0.09375, 1.0, 0.125, 1.0, 0.125, 1.0, 0.09375, 1.0, 0.7812, 1.0, 0.8125, 1.0, 0.8125, 1.0, 0.7812, 1.0, 0.5, 1.0, 0.5312, 1.0, 0.5312, 1.0, 0.5, 1.0, 0.2188, 1.0, 0.25, 1.0, 0.25, 1.0, 0.2188, 1.0, 0.9062, 1.0, 0.9375, 1.0, 0.9375, 1.0, 0.9062, 1.0, 0.625, 1.0, 0.6562, 1.0, 0.6562, 1.0, 0.625, 1.0, 0.3438, 1.0, 0.375, 1.0, 0.375, 1.0, 0.3438, 1.0, 0.0625, 1.0, 0.09375, 1.0, 0.09375, 1.0, 0.0625, 1.0, 0.75, 1.0, 0.7812, 1.0, 0.7812, 1.0, 0.75, 1.0, 0.4688, 1.0, 0.5, 1.0, 0.5, 1.0, 0.4688, 1.0, 0.1875, 1.0, 0.2188, 1.0, 0.2188, 1.0, 0.1875, 1.0, 0.875, 1.0, 0.9062, 1.0, 0.9062, 1.0, 0.875, 1.0, 0.5938, 1.0, 0.625, 1.0, 0.625, 1.0, 0.5938, 1.0, 0.3125, 1.0, 0.3438, 1.0, 0.3438, 1.0, 0.3125, 1.0, 0.03125, 1.0, 0.0625, 1.0, 0.0625, 1.0, 0.03125, 1.0, 0.7188, 1.0, 0.75, 1.0, 0.75, 1.0, 0.7188, 1.0, 0.4375, 1.0, 0.4688, 1.0, 0.4688, 1.0, 0.4375, 1.0, 0.1562, 1.0, 0.1875, 1.0, 0.1875, 1.0, 0.1562, 1.0, 0.8438, 1.0, 0.875, 1.0, 0.875, 1.0, 0.8438, 1.0, 0.5625, 1.0, 0.5938, 1.0, 0.5938, 1.0, 0.5625, 1.0, 0.2812, 1.0, 0.3125, 1.0, 0.3125, 1.0, 0.2812, 1.0, 0.9688, 1.0, 1.0, 1.0, 1.0, 1.0, 0.9688, 1.0, 0.9062, 1.0, 0.9375, 1.0, 0.9375, 1.0, 0.9062, 1.0, 0.7188, 1.0, 0.75, 1.0, 0.75, 1.0, 0.7188, 1.0, 0.4375, 1.0, 0.4688, 1.0, 0.4688, 1.0, 0.4375, 1.0, 0.4688, 1.0, 0.5, 1.0, 0.5, 1.0, 0.4688, 1.0, 0.1875, 1.0, 0.2188, 1.0, 0.2188, 1.0, 0.1875, 1.0, 0.75, 1.0, 0.7812, 1.0, 0.7812, 1.0, 0.75, 1.0, 0.2188, 1.0, 0.25, 1.0, 0.25, 1.0, 0.2188, 1.0, 0.7812, 1.0, 0.8125, 1.0, 0.8125, 1.0, 0.7812, 1.0, 0.5, 1.0, 0.5312, 1.0, 0.5312, 1.0, 0.5, 1.0, 0.5312, 1.0, 0.5625, 1.0, 0.5625, 1.0, 0.5312, 1.0, 0.25, 1.0, 0.2812, 1.0, 0.2812, 1.0, 0.25, 1.0, 0.8125, 1.0, 0.8438, 1.0, 0.8438, 1.0, 0.8125, 1.0, 0.2812, 1.0, 0.3125, 1.0, 0.3125, 1.0, 0.2812, 1.0, 0.8438, 1.0, 0.875, 1.0, 0.875, 1.0, 0.8438, 1.0, 0.0, 1.0, 0.03125, 1.0, 0.03125, 1.0, 0.0, 1.0, 0.5625, 1.0, 0.5938, 1.0, 0.5938, 1.0, 0.5625, 1.0, 0.03125, 1.0, 0.0625, 1.0, 0.0625, 1.0, 0.03125, 1.0, 0.5938, 1.0, 0.625, 1.0, 0.625, 1.0, 0.5938, 1.0, 0.3125, 1.0, 0.3438, 1.0, 0.3438, 1.0, 0.3125, 1.0, 0.875, 1.0, 0.9062, 1.0, 0.9062, 1.0, 0.875, 1.0, 0.3438, 1.0, 0.375, 1.0, 0.375, 1.0, 0.3438, 1.0, 0.2891, 0.4464, 0.25, 0.4503, 0.2109, 0.4464, 0.1734, 0.435, 0.1387, 0.4165, 0.1084, 0.3916, 0.08346, 0.3613, 0.06495, 0.3266, 0.05356, 0.2891, 0.04971, 0.25, 0.05356, 0.2109, 0.06495, 0.1734, 0.08346, 0.1387, 0.1084, 0.1084, 0.1387, 0.08346, 0.1734, 0.06495, 0.2109, 0.05356, 0.25, 0.04971, 0.2891, 0.05356, 0.3266, 0.06495, 0.3613, 0.08346, 0.3916, 0.1084, 0.4165, 0.1387, 0.435, 0.1734, 0.4464, 0.2109, 0.4503, 0.25, 0.4464, 0.2891, 0.435, 0.3266, 0.4165, 0.3613, 0.3916, 0.3916, 0.3613, 0.4165, 0.3266, 0.435, 0.0625, 1.0, 0.09375, 1.0, 0.09375, 1.0, 0.0625, 1.0, 0.625, 1.0, 0.6562, 1.0, 0.6562, 1.0, 0.625, 1.0, 0.09375, 1.0, 0.125, 1.0, 0.125, 1.0, 0.09375, 1.0, 0.6562, 1.0, 0.6875, 1.0, 0.6875, 1.0, 0.6562, 1.0, 0.375, 1.0, 0.4062, 1.0, 0.4062, 1.0, 0.375, 1.0, 0.9375, 1.0, 0.9688, 1.0, 0.9688, 1.0, 0.9375, 1.0, 0.4062, 1.0, 0.4375, 1.0, 0.4375, 1.0, 0.4062, 1.0, 0.125, 1.0, 0.1562, 1.0, 0.1562, 1.0, 0.125, 1.0, 0.6875, 1.0, 0.7188, 1.0, 0.7188, 1.0, 0.6875, 1.0, 0.9375, 1.0, 0.9688, 1.0, 0.9662, 1.0, 0.9401, 1.0, 0.875, 1.0, 0.9062, 1.0, 0.9037, 1.0, 0.8776, 1.0, 0.8125, 1.0, 0.8438, 1.0, 0.8412, 1.0, 0.8151, 1.0, 0.75, 1.0, 0.7812, 1.0, 0.7787, 1.0, 0.7526, 1.0, 0.6875, 1.0, 0.7188, 1.0, 0.7162, 1.0, 0.6901, 1.0, 0.625, 1.0, 0.6562, 1.0, 0.6537, 1.0, 0.6276, 1.0, 0.5625, 1.0, 0.5938, 1.0, 0.5912, 1.0, 0.5651, 1.0, 0.5, 1.0, 0.5312, 1.0, 0.5287, 1.0, 0.5026, 1.0, 0.4375, 1.0, 0.4688, 1.0, 0.4662, 1.0, 0.4401, 1.0, 0.375, 1.0, 0.4062, 1.0, 0.4037, 1.0, 0.3776, 1.0, 0.3125, 1.0, 0.3438, 1.0, 0.3412, 1.0, 0.3151, 1.0, 0.25, 1.0, 0.2812, 1.0, 0.2787, 1.0, 0.2526, 1.0, 0.1875, 1.0, 0.2188, 1.0, 0.2162, 1.0, 0.1901, 1.0, 0.125, 1.0, 0.1562, 1.0, 0.1537, 1.0, 0.1276, 1.0, 0.0625, 1.0, 0.09375, 1.0, 0.09116, 1.0, 0.06509, 1.0, 0.9688, 1.0, 1.0, 1.0, 0.9974, 1.0, 0.9713, 1.0, 0.9062, 1.0, 0.9375, 1.0, 0.9349, 1.0, 0.9088, 1.0, 0.8438, 1.0, 0.875, 1.0, 0.8724, 1.0, 0.8463, 1.0, 0.7812, 1.0, 0.8125, 1.0, 0.8099, 1.0, 0.7838, 1.0, 0.7188, 1.0, 0.75, 1.0, 0.7474, 1.0, 0.7213, 1.0, 0.6562, 1.0, 0.6875, 1.0, 0.6849, 1.0, 0.6588, 1.0, 0.5938, 1.0, 0.625, 1.0, 0.6224, 1.0, 0.5963, 1.0, 0.5312, 1.0, 0.5625, 1.0, 0.5599, 1.0, 0.5338, 1.0, 0.4688, 1.0, 0.5, 1.0, 0.4974, 1.0, 0.4713, 1.0, 0.4062, 1.0, 0.4375, 1.0, 0.4349, 1.0, 0.4088, 1.0, 0.3438, 1.0, 0.375, 1.0, 0.3724, 1.0, 0.3463, 1.0, 0.2812, 1.0, 0.3125, 1.0, 0.3099, 1.0, 0.2838, 1.0, 0.2188, 1.0, 0.25, 1.0, 0.2474, 1.0, 0.2213, 1.0, 0.1562, 1.0, 0.1875, 1.0, 0.1849, 1.0, 0.1588, 1.0, 0.09375, 1.0, 0.125, 1.0, 0.1224, 1.0, 0.09634, 1.0, 0.03125, 1.0, 0.0625, 1.0, 0.05991, 1.0, 0.03384, 1.0, 0.0, 1.0, 0.03125, 1.0, 0.02866, 1.0, 0.002585, 1.0, 0.9688, 1.0, 1.0, 1.0, 1.0, 1.0, 0.9688, 1.0])
me_cylinder.materials.append(mat_material)
me_cylinder.materials.append(mat_material_001)
me_cylinder.use_remesh_fix_poles = True
me_cylinder.use_remesh_preserve_attributes = False
me_cylinder.update()

# ---- objects
ob_cylinder = bpy.data.objects.new('Cylinder', me_cylinder)

# ---- transforms, parenting, visibility, modifiers, constraints
ob_cylinder.location = (0.0, 0.0, 0.0)
_m = ob_cylinder.modifiers.new('Auto Smooth', 'NODES')
_m.node_group = ng_auto_smooth
_gi = [s.identifier for s in ng_auto_smooth.interface.items_tree if s.item_type == 'SOCKET' and s.in_out == 'INPUT']
_m[_gi[1]] = 0.5236  # Angle

# ---- collection membership
col_collection.objects.link(ob_cylinder)

# ---- scene / render settings (as saved in the file)
scene.frame_start = 1; scene.frame_end = 250; scene.frame_set(1)
scene.render.engine = 'BLENDER_EEVEE_NEXT'
scene.cycles.sampling_pattern = 'TABULATED_SOBOL'
scene.cycles.use_light_tree = False
scene.view_settings.view_transform = 'Filmic'
bpy.context.view_layer.update()

# ---- added for rendering (the .blend has no active camera and no usable light): camera, sun
cam_auto = bpy.data.cameras.new('AutoCamera')
cam_auto.lens = 50.0
cam_auto.sensor_width = 36.0
cam_auto.clip_end = 1000.0
ob_auto_camera = bpy.data.objects.new('AutoCamera', cam_auto)
scene.collection.objects.link(ob_auto_camera)
ob_auto_camera.location = (3.5969, -4.31628, 3.41393)
ob_auto_camera.rotation_euler = (1.09748, -7.21219e-08, 0.694738)
scene.camera = ob_auto_camera
light_auto_sun = bpy.data.lights.new('AutoSun', 'SUN')
light_auto_sun.energy = 3.0
light_auto_sun.angle = 0.0523599
ob_auto_sun = bpy.data.objects.new('AutoSun', light_auto_sun)
scene.collection.objects.link(ob_auto_sun)
ob_auto_sun.rotation_euler = (0.872665, 0.174533, 0.523599)
bpy.context.view_layer.update()
